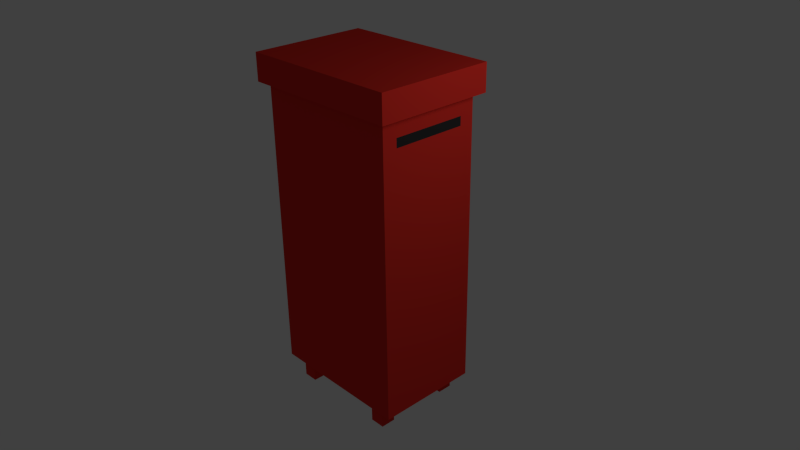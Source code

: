 # Source: post_box.blend  (saved by Blender 2.64.0; exported with 4.5.12 LTS)
import bpy
from mathutils import Matrix  # noqa: F401  (used for matrix-valued properties, if any)

bpy.ops.wm.read_factory_settings(use_empty=True)
scene = bpy.context.scene
scene.name = 'Scene'

# ---- collections
col_collection_1 = bpy.data.collections.new('Collection 1'); scene.collection.children.link(col_collection_1)

# ---- materials (node trees are filled in below, after node groups)
mat_redbox = bpy.data.materials.new('RedBox')
mat_redbox.alpha_threshold = 0.0
mat_redbox.use_transparent_shadow = False
mat_redbox.diffuse_color = (0.7529, 0.0319, 0.02217, 1.0)
mat_redbox.specular_color = (0.5029, 0.5029, 0.5029)
mat_redbox.roughness = 0.5
mat_redbox.line_color = (0.0, 0.0, 0.0, 1.0)
mat_input = bpy.data.materials.new('Input')
mat_input.alpha_threshold = 0.0
mat_input.use_transparent_shadow = False
mat_input.diffuse_color = (0.0291, 0.0291, 0.0291, 1.0)
mat_input.roughness = 0.5
mat_input.line_color = (0.0, 0.0, 0.0, 1.0)

# ---- material node trees

# ---- world
world_world = bpy.data.worlds.new('World'); scene.world = world_world
world_world.color = (0.05088, 0.05088, 0.05088)
world_world.use_sun_shadow = False
world_world.sun_shadow_jitter_overblur = 0.0
world_world.cycles.sampling_method = 'MANUAL'
world_world.cycles.sample_map_resolution = 256

# ---- cameras
cam_camera = bpy.data.cameras.new('Camera')
cam_camera.clip_end = 100.0
cam_camera.lens = 35.0
cam_camera.sensor_width = 32.0
cam_camera.sensor_height = 18.0
cam_camera.ortho_scale = 7.314
cam_camera.dof.focus_distance = 0.0
cam_camera.dof.aperture_fstop = 128.0

# ---- lights
light_lamp = bpy.data.lights.new('Lamp', 'POINT')
light_lamp.transmission_factor = 0.0
light_lamp.cutoff_distance = 30.0
light_lamp.energy = 100.0
light_lamp.shadow_buffer_clip_start = 1.001
light_lamp.shadow_soft_size = 1.0
light_lamp.shadow_maximum_resolution = 0.006
light_lamp.use_absolute_resolution = True
light_lamp.cycles.use_multiple_importance_sampling = False

# ---- meshes
me_cube = bpy.data.meshes.new('Cube')
me_cube.from_pydata([(1.0, 0.7056, 0.2686), (1.0, -0.6984, 0.2686), (-1.0, -0.6984, 0.2686), (-1.0, 0.7056, 0.2686), (1.0, 0.7056, 4.198), (1.0, -0.6984, 4.198), (-1.0, -0.6984, 4.198), (-1.0, 0.7056, 4.198), (1.109, 0.8043, 4.198), (1.109, -0.7971, 4.198), (-1.109, -0.7971, 4.198), (-1.109, 0.8043, 4.198), (1.109, 0.8043, 4.562), (1.109, -0.7971, 4.562), (-1.109, -0.7971, 4.562), (-1.109, 0.8043, 4.562), (1.0, 0.5079, 3.843), (1.0, 0.5079, 3.963), (1.0, -0.5007, 3.963), (1.0, -0.5007, 3.843), (-1.0, -0.5007, 3.843), (-1.0, -0.5007, 3.963), (-1.0, 0.5079, 3.963), (-1.0, 0.5079, 3.843)], [], [(0, 1, 2, 3), (9, 10, 6, 5), (1, 5, 6, 2), (4, 0, 3, 7), (13, 14, 10, 9), (10, 11, 7, 6), (8, 9, 5, 4), (4, 7, 11, 8), (12, 15, 14, 13), (14, 15, 11, 10), (12, 13, 9, 8), (8, 11, 15, 12), (4, 17, 16, 0), (5, 18, 17, 4), (1, 19, 18, 5), (0, 16, 19, 1), (6, 21, 20, 2), (7, 22, 21, 6), (3, 23, 22, 7), (2, 20, 23, 3)])
me_cube.materials.append(mat_redbox)
me_cube.use_remesh_preserve_volume = False
me_cube.use_remesh_preserve_attributes = False
me_cube.use_mirror_vertex_groups = False
me_cube.update()
me_cube_004 = bpy.data.meshes.new('Cube.004')
me_cube_004.from_pydata([(-1.0, -1.0, -1.0), (-1.0, 1.0, -1.0), (1.0, 1.0, -1.0), (1.0, -1.0, -1.0), (-1.0, -1.0, 1.0), (-1.0, 1.0, 1.0), (1.0, 1.0, 1.0), (1.0, -1.0, 1.0)], [], [(4, 5, 1, 0), (5, 6, 2, 1), (6, 7, 3, 2), (7, 4, 0, 3), (0, 1, 2, 3), (7, 6, 5, 4)])
me_cube_004.materials.append(mat_redbox)
me_cube_004.use_remesh_preserve_volume = False
me_cube_004.use_remesh_preserve_attributes = False
me_cube_004.use_mirror_vertex_groups = False
me_cube_004.update()
me_cube_003 = bpy.data.meshes.new('Cube.003')
me_cube_003.from_pydata([(-1.0, -1.0, -1.0), (-1.0, 1.0, -1.0), (1.0, 1.0, -1.0), (1.0, -1.0, -1.0), (-1.0, -1.0, 1.0), (-1.0, 1.0, 1.0), (1.0, 1.0, 1.0), (1.0, -1.0, 1.0)], [], [(4, 5, 1, 0), (5, 6, 2, 1), (6, 7, 3, 2), (7, 4, 0, 3), (0, 1, 2, 3), (7, 6, 5, 4)])
me_cube_003.materials.append(mat_redbox)
me_cube_003.use_remesh_preserve_volume = False
me_cube_003.use_remesh_preserve_attributes = False
me_cube_003.use_mirror_vertex_groups = False
me_cube_003.update()
me_cube_002 = bpy.data.meshes.new('Cube.002')
me_cube_002.from_pydata([(-1.0, -1.0, -1.0), (-1.0, 1.0, -1.0), (1.0, 1.0, -1.0), (1.0, -1.0, -1.0), (-1.0, -1.0, 1.0), (-1.0, 1.0, 1.0), (1.0, 1.0, 1.0), (1.0, -1.0, 1.0)], [], [(4, 5, 1, 0), (5, 6, 2, 1), (6, 7, 3, 2), (7, 4, 0, 3), (0, 1, 2, 3), (7, 6, 5, 4)])
me_cube_002.materials.append(mat_redbox)
me_cube_002.use_remesh_preserve_volume = False
me_cube_002.use_remesh_preserve_attributes = False
me_cube_002.use_mirror_vertex_groups = False
me_cube_002.update()
me_cube_001 = bpy.data.meshes.new('Cube.001')
me_cube_001.from_pydata([(-1.0, -1.0, -1.0), (-1.0, 1.0, -1.0), (1.0, 1.0, -1.0), (1.0, -1.0, -1.0), (-1.0, -1.0, 1.0), (-1.0, 1.0, 1.0), (1.0, 1.0, 1.0), (1.0, -1.0, 1.0)], [], [(4, 5, 1, 0), (5, 6, 2, 1), (6, 7, 3, 2), (7, 4, 0, 3), (0, 1, 2, 3), (7, 6, 5, 4)])
me_cube_001.materials.append(mat_redbox)
me_cube_001.use_remesh_preserve_volume = False
me_cube_001.use_remesh_preserve_attributes = False
me_cube_001.use_mirror_vertex_groups = False
me_cube_001.update()
me_cube_005 = bpy.data.meshes.new('Cube.005')
me_cube_005.from_pydata([(1.0, 0.5079, 3.843), (1.0, 0.5079, 3.963), (1.0, -0.5007, 3.963), (1.0, -0.5007, 3.843), (-1.0, -0.5007, 3.843), (-1.0, -0.5007, 3.963), (-1.0, 0.5079, 3.963), (-1.0, 0.5079, 3.843)], [], [(0, 1, 2, 3), (4, 5, 6, 7)])
me_cube_005.materials.append(mat_input)
me_cube_005.use_remesh_preserve_volume = False
me_cube_005.use_remesh_preserve_attributes = False
me_cube_005.use_mirror_vertex_groups = False
me_cube_005.update()

# ---- objects
ob_postbox = bpy.data.objects.new('PostBox', None)
ob_mainbox = bpy.data.objects.new('MainBox', me_cube)
ob_leg4 = bpy.data.objects.new('Leg4', me_cube_004)
ob_leg3 = bpy.data.objects.new('Leg3', me_cube_003)
ob_leg2 = bpy.data.objects.new('Leg2', me_cube_002)
ob_leg1 = bpy.data.objects.new('Leg1', me_cube_001)
ob_input = bpy.data.objects.new('Input', me_cube_005)
ob_lamp = bpy.data.objects.new('Lamp', light_lamp)
ob_camera = bpy.data.objects.new('Camera', cam_camera)

# ---- transforms, parenting, visibility, modifiers, constraints
ob_postbox.location = (0.01017, 0.005294, 4.992)
ob_postbox.empty_image_offset = (0.0, 0.0)
ob_postbox.lineart.crease_threshold = 0.0
ob_mainbox.parent = ob_postbox
ob_mainbox.matrix_parent_inverse = Matrix(((1.0, 0.0, 0.0, -0.01017), (0.0, 1.0, 0.0, -0.005294), (0.0, 0.0, 1.0, -4.992), (0.0, 0.0, 0.0, 1.0)))
ob_mainbox.location = (0.0, 0.0, 0.0)
ob_mainbox.lock_rotations_4d = False
ob_mainbox.empty_display_type = 'ARROWS'
ob_mainbox.lineart.crease_threshold = 0.0
ob_leg4.parent = ob_postbox
ob_leg4.matrix_parent_inverse = Matrix(((1.0, 0.0, 0.0, -0.01017), (0.0, 1.0, 0.0, -0.005294), (0.0, 0.0, 1.0, -4.992), (0.0, 0.0, 0.0, 1.0)))
ob_leg4.location = (-0.6971, -0.5179, 0.1313)
ob_leg4.scale = (0.1007, 0.1007, 0.1386)
ob_leg4.lineart.crease_threshold = 0.0
ob_leg3.parent = ob_postbox
ob_leg3.matrix_parent_inverse = Matrix(((1.0, 0.0, 0.0, -0.01017), (0.0, 1.0, 0.0, -0.005294), (0.0, 0.0, 1.0, -4.992), (0.0, 0.0, 0.0, 1.0)))
ob_leg3.location = (-0.6971, 0.5245, 0.1313)
ob_leg3.scale = (0.1007, 0.1007, 0.1386)
ob_leg3.lineart.crease_threshold = 0.0
ob_leg2.parent = ob_postbox
ob_leg2.matrix_parent_inverse = Matrix(((1.0, 0.0, 0.0, -0.01017), (0.0, 1.0, 0.0, -0.005294), (0.0, 0.0, 1.0, -4.992), (0.0, 0.0, 0.0, 1.0)))
ob_leg2.location = (0.6918, 0.5245, 0.1313)
ob_leg2.scale = (0.1007, 0.1007, 0.1386)
ob_leg2.lineart.crease_threshold = 0.0
ob_leg1.parent = ob_postbox
ob_leg1.matrix_parent_inverse = Matrix(((1.0, 0.0, 0.0, -0.01017), (0.0, 1.0, 0.0, -0.005294), (0.0, 0.0, 1.0, -4.992), (0.0, 0.0, 0.0, 1.0)))
ob_leg1.location = (0.6918, -0.5179, 0.1313)
ob_leg1.scale = (0.1007, 0.1007, 0.1386)
ob_leg1.lineart.crease_threshold = 0.0
ob_input.parent = ob_postbox
ob_input.matrix_parent_inverse = Matrix(((1.0, 0.0, 0.0, -0.01017), (0.0, 1.0, 0.0, -0.005294), (0.0, 0.0, 1.0, -4.992), (0.0, 0.0, 0.0, 1.0)))
ob_input.location = (0.0, 0.0, 0.0)
ob_input.lock_rotations_4d = False
ob_input.empty_display_type = 'ARROWS'
ob_input.lineart.crease_threshold = 0.0
ob_lamp.location = (4.076, 1.005, 5.904)
ob_lamp.rotation_euler = (0.6503, 0.05522, 1.866)
ob_lamp.lock_rotations_4d = False
ob_lamp.empty_display_type = 'ARROWS'
ob_lamp.color = (0.0, 0.0, 0.0, 0.0)
ob_lamp.lineart.crease_threshold = 0.0
ob_camera.location = (7.481, -6.508, 7.317)
ob_camera.rotation_euler = (1.109, 0.01082, 0.8149)
ob_camera.lock_rotations_4d = False
ob_camera.empty_display_type = 'ARROWS'
ob_camera.color = (0.0, 0.0, 0.0, 0.0)
ob_camera.display_type = 'WIRE'
ob_camera.lineart.crease_threshold = 0.0

# ---- collection membership
col_collection_1.objects.link(ob_postbox)
col_collection_1.objects.link(ob_mainbox)
col_collection_1.objects.link(ob_leg4)
col_collection_1.objects.link(ob_leg3)
col_collection_1.objects.link(ob_leg2)
col_collection_1.objects.link(ob_leg1)
col_collection_1.objects.link(ob_input)
col_collection_1.objects.link(ob_lamp)
col_collection_1.objects.link(ob_camera)

# ---- scene / render settings (as saved in the file)
scene.camera = ob_camera
scene.frame_start = 1; scene.frame_end = 250; scene.frame_set(1)
scene.render.engine = 'BLENDER_EEVEE_NEXT'
scene.render.image_settings.color_mode = 'RGB'
scene.render.image_settings.compression = 90
scene.render.resolution_percentage = 50
scene.render.dither_intensity = 0.0
scene.render.bake_margin = 2
scene.render.bake_bias = 0.0
scene.cycles.use_denoising = False
scene.cycles.samples = 10
scene.cycles.sampling_pattern = 'TABULATED_SOBOL'
scene.cycles.light_sampling_threshold = 0.0
scene.cycles.use_adaptive_sampling = False
scene.cycles.use_light_tree = False
scene.cycles.blur_glossy = 0.0
scene.cycles.volume_bounces = 1
scene.cycles.pixel_filter_type = 'GAUSSIAN'
scene.cycles.sample_clamp_indirect = 0.0
scene.view_settings.view_transform = 'Standard'
bpy.context.view_layer.update()
